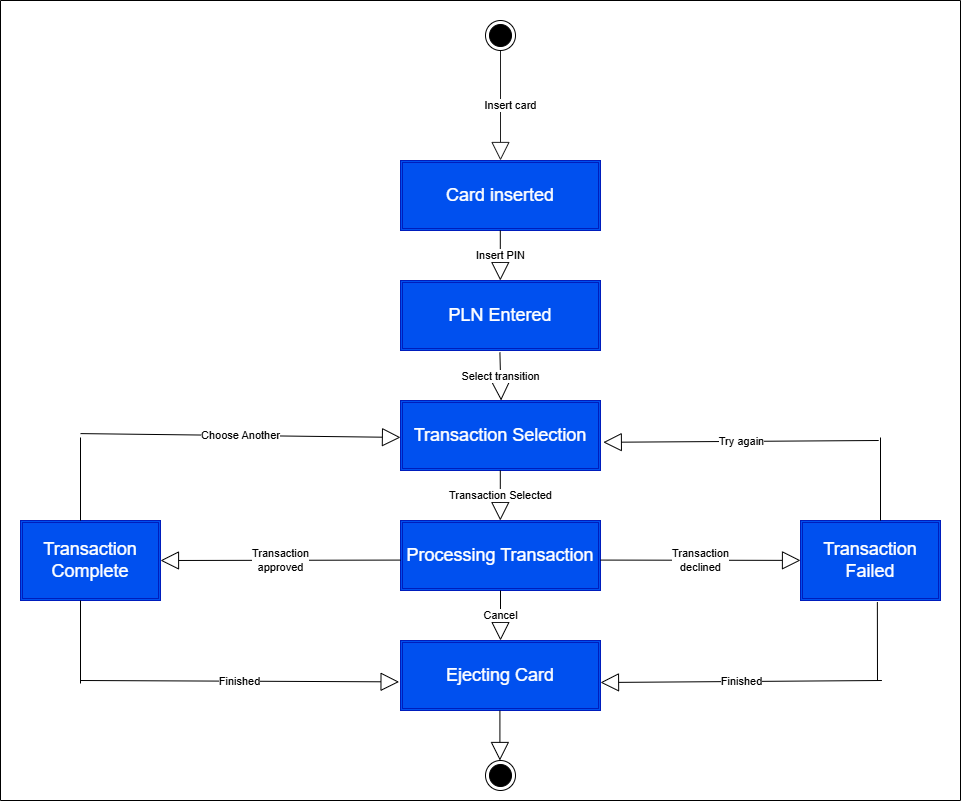

The diagram above was exported from draw.io. Its source (the exported page's mxGraphModel, read from the mxfile embedded in the PNG):
<mxGraphModel dx="1018" dy="523" grid="1" gridSize="10" guides="1" tooltips="1" connect="1" arrows="1" fold="1" page="1" pageScale="1" pageWidth="850" pageHeight="1100" math="0" shadow="0">
  <root>
    <mxCell id="0" />
    <mxCell id="1" parent="0" />
    <mxCell id="edia_34g4P25mIlkC1E3-1" value="" style="swimlane;startSize=0;" vertex="1" parent="1">
      <mxGeometry x="40" y="80" width="960" height="800" as="geometry" />
    </mxCell>
    <mxCell id="edia_34g4P25mIlkC1E3-15" value="&lt;font style=&quot;font-size: 18px;&quot;&gt;Card inserted&lt;/font&gt;" style="shape=ext;double=1;rounded=0;whiteSpace=wrap;html=1;fillColor=#0050ef;fontColor=#ffffff;strokeColor=#001DBC;" vertex="1" parent="edia_34g4P25mIlkC1E3-1">
      <mxGeometry x="400" y="160" width="200" height="70" as="geometry" />
    </mxCell>
    <mxCell id="edia_34g4P25mIlkC1E3-17" value="Insert card" style="endArrow=block;endSize=16;endFill=0;html=1;rounded=0;exitX=0.5;exitY=1;exitDx=0;exitDy=0;entryX=0.5;entryY=0;entryDx=0;entryDy=0;strokeColor=#202020;" edge="1" parent="edia_34g4P25mIlkC1E3-1" target="edia_34g4P25mIlkC1E3-15">
      <mxGeometry y="10" width="160" relative="1" as="geometry">
        <mxPoint x="500" y="50" as="sourcePoint" />
        <mxPoint x="530" y="130" as="targetPoint" />
        <mxPoint as="offset" />
      </mxGeometry>
    </mxCell>
    <mxCell id="edia_34g4P25mIlkC1E3-18" value="&lt;font style=&quot;font-size: 18px;&quot;&gt;PLN Entered&lt;/font&gt;" style="shape=ext;double=1;rounded=0;whiteSpace=wrap;html=1;fillColor=#0050ef;fontColor=#ffffff;strokeColor=#001DBC;" vertex="1" parent="edia_34g4P25mIlkC1E3-1">
      <mxGeometry x="400" y="280" width="200" height="70" as="geometry" />
    </mxCell>
    <mxCell id="edia_34g4P25mIlkC1E3-23" value="&lt;font style=&quot;font-size: 18px;&quot;&gt;Transaction&lt;/font&gt;&lt;div&gt;&lt;font style=&quot;font-size: 18px;&quot;&gt;Complete&lt;/font&gt;&lt;/div&gt;" style="shape=ext;double=1;rounded=0;whiteSpace=wrap;html=1;fillColor=#0050ef;fontColor=#ffffff;strokeColor=#001DBC;" vertex="1" parent="edia_34g4P25mIlkC1E3-1">
      <mxGeometry x="20" y="520" width="140" height="80" as="geometry" />
    </mxCell>
    <mxCell id="edia_34g4P25mIlkC1E3-21" value="&lt;font style=&quot;font-size: 18px;&quot;&gt;Transaction Selection&lt;/font&gt;" style="shape=ext;double=1;rounded=0;whiteSpace=wrap;html=1;fillColor=#0050ef;fontColor=#ffffff;strokeColor=#001DBC;" vertex="1" parent="edia_34g4P25mIlkC1E3-1">
      <mxGeometry x="400" y="400" width="200" height="70" as="geometry" />
    </mxCell>
    <mxCell id="edia_34g4P25mIlkC1E3-20" value="&lt;font style=&quot;font-size: 18px;&quot;&gt;Processing Transaction&lt;/font&gt;" style="shape=ext;double=1;rounded=0;whiteSpace=wrap;html=1;fillColor=#0050ef;fontColor=#ffffff;strokeColor=#001DBC;" vertex="1" parent="edia_34g4P25mIlkC1E3-1">
      <mxGeometry x="400" y="520" width="200" height="70" as="geometry" />
    </mxCell>
    <mxCell id="edia_34g4P25mIlkC1E3-19" value="&lt;font style=&quot;font-size: 18px;&quot;&gt;Ejecting Card&lt;/font&gt;" style="shape=ext;double=1;rounded=0;whiteSpace=wrap;html=1;fillColor=#0050ef;fontColor=#ffffff;strokeColor=#001DBC;" vertex="1" parent="edia_34g4P25mIlkC1E3-1">
      <mxGeometry x="400" y="640" width="200" height="70" as="geometry" />
    </mxCell>
    <mxCell id="edia_34g4P25mIlkC1E3-22" value="&lt;font style=&quot;font-size: 18px;&quot;&gt;Transaction&lt;/font&gt;&lt;div&gt;&lt;font style=&quot;font-size: 18px;&quot;&gt;Failed&lt;/font&gt;&lt;/div&gt;" style="shape=ext;double=1;rounded=0;whiteSpace=wrap;html=1;fillColor=#0050ef;fontColor=#ffffff;strokeColor=#001DBC;" vertex="1" parent="edia_34g4P25mIlkC1E3-1">
      <mxGeometry x="800" y="520" width="140" height="80" as="geometry" />
    </mxCell>
    <mxCell id="edia_34g4P25mIlkC1E3-26" value="" style="ellipse;html=1;shape=endState;fillColor=#000000;strokeColor=#000000;" vertex="1" parent="edia_34g4P25mIlkC1E3-1">
      <mxGeometry x="485" y="760" width="30" height="30" as="geometry" />
    </mxCell>
    <mxCell id="edia_34g4P25mIlkC1E3-27" value="" style="ellipse;html=1;shape=endState;fillColor=#000000;strokeColor=#000000;" vertex="1" parent="edia_34g4P25mIlkC1E3-1">
      <mxGeometry x="485" y="20" width="30" height="30" as="geometry" />
    </mxCell>
    <mxCell id="edia_34g4P25mIlkC1E3-37" value="Cancel" style="endArrow=block;endSize=16;endFill=0;html=1;rounded=0;entryX=0.5;entryY=0;entryDx=0;entryDy=0;exitX=0.5;exitY=1;exitDx=0;exitDy=0;" edge="1" parent="edia_34g4P25mIlkC1E3-1" source="edia_34g4P25mIlkC1E3-20" target="edia_34g4P25mIlkC1E3-19">
      <mxGeometry width="160" relative="1" as="geometry">
        <mxPoint x="200" y="530" as="sourcePoint" />
        <mxPoint x="360" y="530" as="targetPoint" />
      </mxGeometry>
    </mxCell>
    <mxCell id="edia_34g4P25mIlkC1E3-39" value="Transaction Selected" style="endArrow=block;endSize=16;endFill=0;html=1;rounded=0;entryX=0.5;entryY=0;entryDx=0;entryDy=0;exitX=0.5;exitY=1;exitDx=0;exitDy=0;" edge="1" parent="edia_34g4P25mIlkC1E3-1">
      <mxGeometry width="160" relative="1" as="geometry">
        <mxPoint x="499.8" y="470" as="sourcePoint" />
        <mxPoint x="499.8" y="520" as="targetPoint" />
      </mxGeometry>
    </mxCell>
    <mxCell id="edia_34g4P25mIlkC1E3-40" value="Select transition" style="endArrow=block;endSize=16;endFill=0;html=1;rounded=0;exitX=0.544;exitY=1.026;exitDx=0;exitDy=0;exitPerimeter=0;" edge="1" parent="edia_34g4P25mIlkC1E3-1">
      <mxGeometry width="160" relative="1" as="geometry">
        <mxPoint x="499.4" y="351.81999999999994" as="sourcePoint" />
        <mxPoint x="500.6" y="400" as="targetPoint" />
      </mxGeometry>
    </mxCell>
    <mxCell id="edia_34g4P25mIlkC1E3-41" value="Insert PIN" style="endArrow=block;endSize=16;endFill=0;html=1;rounded=0;entryX=0.5;entryY=0;entryDx=0;entryDy=0;exitX=0.5;exitY=1;exitDx=0;exitDy=0;" edge="1" parent="edia_34g4P25mIlkC1E3-1">
      <mxGeometry width="160" relative="1" as="geometry">
        <mxPoint x="499.8" y="230" as="sourcePoint" />
        <mxPoint x="499.8" y="280" as="targetPoint" />
      </mxGeometry>
    </mxCell>
    <mxCell id="edia_34g4P25mIlkC1E3-43" value="" style="endArrow=block;endSize=16;endFill=0;html=1;rounded=0;entryX=0.5;entryY=0;entryDx=0;entryDy=0;exitX=0.5;exitY=1;exitDx=0;exitDy=0;" edge="1" parent="edia_34g4P25mIlkC1E3-1">
      <mxGeometry width="160" relative="1" as="geometry">
        <mxPoint x="499.41" y="709.9999999999998" as="sourcePoint" />
        <mxPoint x="499.41" y="759.9999999999998" as="targetPoint" />
      </mxGeometry>
    </mxCell>
    <mxCell id="edia_34g4P25mIlkC1E3-45" value="Choose Another" style="endArrow=block;endSize=16;endFill=0;html=1;rounded=0;" edge="1" parent="edia_34g4P25mIlkC1E3-1">
      <mxGeometry width="160" relative="1" as="geometry">
        <mxPoint x="80" y="433.1" as="sourcePoint" />
        <mxPoint x="400" y="436.9095238095239" as="targetPoint" />
      </mxGeometry>
    </mxCell>
    <mxCell id="edia_34g4P25mIlkC1E3-46" value="Finished" style="endArrow=block;endSize=16;endFill=0;html=1;rounded=0;entryX=-0.007;entryY=0.591;entryDx=0;entryDy=0;entryPerimeter=0;" edge="1" parent="edia_34g4P25mIlkC1E3-1" target="edia_34g4P25mIlkC1E3-19">
      <mxGeometry width="160" relative="1" as="geometry">
        <mxPoint x="80" y="680" as="sourcePoint" />
        <mxPoint x="240" y="680" as="targetPoint" />
      </mxGeometry>
    </mxCell>
    <mxCell id="edia_34g4P25mIlkC1E3-47" value="Try again" style="endArrow=block;endSize=16;endFill=0;html=1;rounded=0;entryX=1.014;entryY=0.597;entryDx=0;entryDy=0;entryPerimeter=0;" edge="1" parent="edia_34g4P25mIlkC1E3-1" target="edia_34g4P25mIlkC1E3-21">
      <mxGeometry width="160" relative="1" as="geometry">
        <mxPoint x="878.2" y="440" as="sourcePoint" />
        <mxPoint x="760" y="441.78999999999985" as="targetPoint" />
      </mxGeometry>
    </mxCell>
    <mxCell id="edia_34g4P25mIlkC1E3-48" value="Finished" style="endArrow=block;endSize=16;endFill=0;html=1;rounded=0;" edge="1" parent="edia_34g4P25mIlkC1E3-1">
      <mxGeometry width="160" relative="1" as="geometry">
        <mxPoint x="881.4" y="680" as="sourcePoint" />
        <mxPoint x="600" y="682" as="targetPoint" />
      </mxGeometry>
    </mxCell>
    <mxCell id="edia_34g4P25mIlkC1E3-49" value="Transaction&lt;div&gt;declined&lt;/div&gt;" style="endArrow=block;endSize=16;endFill=0;html=1;rounded=0;" edge="1" parent="edia_34g4P25mIlkC1E3-1" target="edia_34g4P25mIlkC1E3-22">
      <mxGeometry width="160" relative="1" as="geometry">
        <mxPoint x="600" y="559.58" as="sourcePoint" />
        <mxPoint x="760" y="559.58" as="targetPoint" />
      </mxGeometry>
    </mxCell>
    <mxCell id="edia_34g4P25mIlkC1E3-50" value="Transaction&lt;div&gt;approved&lt;/div&gt;" style="endArrow=block;endSize=16;endFill=0;html=1;rounded=0;entryX=1;entryY=0.5;entryDx=0;entryDy=0;" edge="1" parent="edia_34g4P25mIlkC1E3-1" target="edia_34g4P25mIlkC1E3-23">
      <mxGeometry width="160" relative="1" as="geometry">
        <mxPoint x="400" y="559.58" as="sourcePoint" />
        <mxPoint x="560" y="559.58" as="targetPoint" />
      </mxGeometry>
    </mxCell>
    <mxCell id="edia_34g4P25mIlkC1E3-56" value="" style="endArrow=none;html=1;rounded=0;exitX=0.549;exitY=1.02;exitDx=0;exitDy=0;exitPerimeter=0;" edge="1" parent="edia_34g4P25mIlkC1E3-1">
      <mxGeometry width="50" height="50" relative="1" as="geometry">
        <mxPoint x="880" y="437" as="sourcePoint" />
        <mxPoint x="880" y="520" as="targetPoint" />
      </mxGeometry>
    </mxCell>
    <mxCell id="edia_34g4P25mIlkC1E3-57" value="" style="endArrow=none;html=1;rounded=0;exitX=0.549;exitY=1.02;exitDx=0;exitDy=0;exitPerimeter=0;" edge="1" parent="edia_34g4P25mIlkC1E3-1">
      <mxGeometry width="50" height="50" relative="1" as="geometry">
        <mxPoint x="80" y="600" as="sourcePoint" />
        <mxPoint x="80" y="683" as="targetPoint" />
      </mxGeometry>
    </mxCell>
    <mxCell id="edia_34g4P25mIlkC1E3-58" value="" style="endArrow=none;html=1;rounded=0;exitX=0.549;exitY=1.02;exitDx=0;exitDy=0;exitPerimeter=0;" edge="1" parent="edia_34g4P25mIlkC1E3-1">
      <mxGeometry width="50" height="50" relative="1" as="geometry">
        <mxPoint x="80" y="437" as="sourcePoint" />
        <mxPoint x="80" y="520" as="targetPoint" />
      </mxGeometry>
    </mxCell>
    <mxCell id="edia_34g4P25mIlkC1E3-55" value="" style="endArrow=none;html=1;rounded=0;exitX=0.549;exitY=1.02;exitDx=0;exitDy=0;exitPerimeter=0;" edge="1" parent="1" source="edia_34g4P25mIlkC1E3-22">
      <mxGeometry width="50" height="50" relative="1" as="geometry">
        <mxPoint x="720" y="690" as="sourcePoint" />
        <mxPoint x="917" y="760" as="targetPoint" />
      </mxGeometry>
    </mxCell>
  </root>
</mxGraphModel>